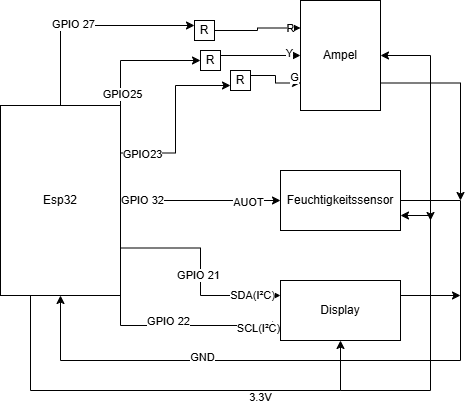

The diagram above was exported from draw.io. Its source (the exported page's mxGraphModel, read from the mxfile embedded in the PNG):
<mxGraphModel dx="786" dy="562" grid="1" gridSize="10" guides="1" tooltips="1" connect="1" arrows="1" fold="1" page="1" pageScale="1" pageWidth="827" pageHeight="1169" math="0" shadow="0">
  <root>
    <mxCell id="0" />
    <mxCell id="1" parent="0" />
    <mxCell id="vual0ppVOdx-ya51gM5p-5" edge="1" parent="1" source="vual0ppVOdx-ya51gM5p-1" style="edgeStyle=orthogonalEdgeStyle;rounded=0;orthogonalLoop=1;jettySize=auto;html=1;exitX=1;exitY=0.5;exitDx=0;exitDy=0;entryX=0;entryY=0.5;entryDx=0;entryDy=0;" target="vual0ppVOdx-ya51gM5p-4">
      <mxGeometry relative="1" as="geometry" />
    </mxCell>
    <mxCell id="vual0ppVOdx-ya51gM5p-7" connectable="0" parent="vual0ppVOdx-ya51gM5p-5" style="edgeLabel;html=1;align=center;verticalAlign=middle;resizable=0;points=[];" value="GPIO 32" vertex="1">
      <mxGeometry relative="1" x="-0.7364" y="1" as="geometry">
        <mxPoint as="offset" />
      </mxGeometry>
    </mxCell>
    <mxCell id="vual0ppVOdx-ya51gM5p-8" connectable="0" parent="vual0ppVOdx-ya51gM5p-5" style="edgeLabel;html=1;align=center;verticalAlign=middle;resizable=0;points=[];" value="AUOT" vertex="1">
      <mxGeometry relative="1" x="0.5891" y="-1" as="geometry">
        <mxPoint as="offset" />
      </mxGeometry>
    </mxCell>
    <mxCell id="vual0ppVOdx-ya51gM5p-9" edge="1" parent="1" source="vual0ppVOdx-ya51gM5p-43" style="edgeStyle=orthogonalEdgeStyle;rounded=0;orthogonalLoop=1;jettySize=auto;html=1;exitX=1;exitY=0.25;exitDx=0;exitDy=0;entryX=0;entryY=0.75;entryDx=0;entryDy=0;" target="vual0ppVOdx-ya51gM5p-2">
      <mxGeometry relative="1" as="geometry" />
    </mxCell>
    <mxCell id="vual0ppVOdx-ya51gM5p-17" connectable="0" parent="vual0ppVOdx-ya51gM5p-9" style="edgeLabel;html=1;align=center;verticalAlign=middle;resizable=0;points=[];" value="G" vertex="1">
      <mxGeometry relative="1" x="0.7707" y="7" as="geometry">
        <mxPoint y="1" as="offset" />
      </mxGeometry>
    </mxCell>
    <mxCell id="vual0ppVOdx-ya51gM5p-10" edge="1" parent="1" source="vual0ppVOdx-ya51gM5p-42" style="edgeStyle=orthogonalEdgeStyle;rounded=0;orthogonalLoop=1;jettySize=auto;html=1;exitX=1;exitY=0;exitDx=0;exitDy=0;entryX=0;entryY=0.5;entryDx=0;entryDy=0;" target="vual0ppVOdx-ya51gM5p-2">
      <mxGeometry relative="1" as="geometry">
        <Array as="points">
          <mxPoint x="440" y="105" />
        </Array>
      </mxGeometry>
    </mxCell>
    <mxCell id="vual0ppVOdx-ya51gM5p-16" connectable="0" parent="vual0ppVOdx-ya51gM5p-10" style="edgeLabel;html=1;align=center;verticalAlign=middle;resizable=0;points=[];" value="Y" vertex="1">
      <mxGeometry relative="1" x="0.7072" y="3" as="geometry">
        <mxPoint as="offset" />
      </mxGeometry>
    </mxCell>
    <mxCell id="vual0ppVOdx-ya51gM5p-11" edge="1" parent="1" source="vual0ppVOdx-ya51gM5p-41" style="edgeStyle=orthogonalEdgeStyle;rounded=0;orthogonalLoop=1;jettySize=auto;html=1;exitX=0.5;exitY=0;exitDx=0;exitDy=0;entryX=0;entryY=0.25;entryDx=0;entryDy=0;" target="vual0ppVOdx-ya51gM5p-2">
      <mxGeometry relative="1" as="geometry">
        <Array as="points">
          <mxPoint x="424" y="80" />
          <mxPoint x="477" y="80" />
          <mxPoint x="477" y="78" />
        </Array>
      </mxGeometry>
    </mxCell>
    <mxCell id="vual0ppVOdx-ya51gM5p-15" connectable="0" parent="vual0ppVOdx-ya51gM5p-11" style="edgeLabel;html=1;align=center;verticalAlign=middle;resizable=0;points=[];" value="R" vertex="1">
      <mxGeometry relative="1" x="0.8068" y="1" as="geometry">
        <mxPoint y="1" as="offset" />
      </mxGeometry>
    </mxCell>
    <mxCell id="vual0ppVOdx-ya51gM5p-21" edge="1" parent="1" source="vual0ppVOdx-ya51gM5p-1" style="edgeStyle=orthogonalEdgeStyle;rounded=0;orthogonalLoop=1;jettySize=auto;html=1;exitX=1;exitY=0.75;exitDx=0;exitDy=0;entryX=0;entryY=0.25;entryDx=0;entryDy=0;" target="vual0ppVOdx-ya51gM5p-3">
      <mxGeometry relative="1" as="geometry" />
    </mxCell>
    <mxCell id="vual0ppVOdx-ya51gM5p-23" connectable="0" parent="vual0ppVOdx-ya51gM5p-21" style="edgeLabel;html=1;align=center;verticalAlign=middle;resizable=0;points=[];" value="GPIO 21" vertex="1">
      <mxGeometry relative="1" x="0.0265" y="-3" as="geometry">
        <mxPoint y="1" as="offset" />
      </mxGeometry>
    </mxCell>
    <mxCell id="vual0ppVOdx-ya51gM5p-26" connectable="0" parent="vual0ppVOdx-ya51gM5p-21" style="edgeLabel;html=1;align=center;verticalAlign=middle;resizable=0;points=[];" value="SDA(I²C)" vertex="1">
      <mxGeometry relative="1" x="0.7237" y="1" as="geometry">
        <mxPoint as="offset" />
      </mxGeometry>
    </mxCell>
    <mxCell id="vual0ppVOdx-ya51gM5p-22" edge="1" parent="1" source="vual0ppVOdx-ya51gM5p-1" style="edgeStyle=orthogonalEdgeStyle;rounded=0;orthogonalLoop=1;jettySize=auto;html=1;exitX=1;exitY=1;exitDx=0;exitDy=0;entryX=0;entryY=0.75;entryDx=0;entryDy=0;" target="vual0ppVOdx-ya51gM5p-3">
      <mxGeometry relative="1" as="geometry" />
    </mxCell>
    <mxCell id="vual0ppVOdx-ya51gM5p-24" connectable="0" parent="vual0ppVOdx-ya51gM5p-22" style="edgeLabel;html=1;align=center;verticalAlign=middle;resizable=0;points=[];" value="GPIO 22" vertex="1">
      <mxGeometry relative="1" x="-0.186" y="5" as="geometry">
        <mxPoint as="offset" />
      </mxGeometry>
    </mxCell>
    <mxCell id="vual0ppVOdx-ya51gM5p-25" connectable="0" parent="vual0ppVOdx-ya51gM5p-22" style="edgeLabel;html=1;align=center;verticalAlign=middle;resizable=0;points=[];" value="SCL(I²C)" vertex="1">
      <mxGeometry relative="1" x="0.7614" y="-2" as="geometry">
        <mxPoint as="offset" />
      </mxGeometry>
    </mxCell>
    <mxCell id="vual0ppVOdx-ya51gM5p-32" edge="1" parent="1" source="vual0ppVOdx-ya51gM5p-1" style="edgeStyle=orthogonalEdgeStyle;rounded=0;orthogonalLoop=1;jettySize=auto;html=1;exitX=0.25;exitY=1;exitDx=0;exitDy=0;entryX=0.5;entryY=1;entryDx=0;entryDy=0;" target="vual0ppVOdx-ya51gM5p-3">
      <mxGeometry relative="1" as="geometry">
        <Array as="points">
          <mxPoint x="250" y="440" />
          <mxPoint x="560" y="440" />
        </Array>
      </mxGeometry>
    </mxCell>
    <mxCell id="vual0ppVOdx-ya51gM5p-36" connectable="0" parent="vual0ppVOdx-ya51gM5p-32" style="edgeLabel;html=1;align=center;verticalAlign=middle;resizable=0;points=[];" value="3.3V" vertex="1">
      <mxGeometry relative="1" x="0.4256" y="-6" as="geometry">
        <mxPoint as="offset" />
      </mxGeometry>
    </mxCell>
    <mxCell id="vual0ppVOdx-ya51gM5p-1" parent="1" style="rounded=0;whiteSpace=wrap;html=1;" value="Esp32" vertex="1">
      <mxGeometry height="190" width="120" x="220" y="155" as="geometry" />
    </mxCell>
    <mxCell id="vual0ppVOdx-ya51gM5p-27" edge="1" parent="1" source="vual0ppVOdx-ya51gM5p-2" style="edgeStyle=orthogonalEdgeStyle;rounded=0;orthogonalLoop=1;jettySize=auto;html=1;exitX=1;exitY=0.75;exitDx=0;exitDy=0;">
      <mxGeometry relative="1" as="geometry">
        <mxPoint x="680" y="250" as="targetPoint" />
      </mxGeometry>
    </mxCell>
    <mxCell id="vual0ppVOdx-ya51gM5p-2" parent="1" style="rounded=0;whiteSpace=wrap;html=1;" value="Ampel" vertex="1">
      <mxGeometry height="110" width="80" x="520" y="50" as="geometry" />
    </mxCell>
    <mxCell id="vual0ppVOdx-ya51gM5p-30" edge="1" parent="1" source="vual0ppVOdx-ya51gM5p-3" style="edgeStyle=orthogonalEdgeStyle;rounded=0;orthogonalLoop=1;jettySize=auto;html=1;exitX=1;exitY=0.25;exitDx=0;exitDy=0;">
      <mxGeometry relative="1" as="geometry">
        <mxPoint x="680" y="345" as="targetPoint" />
      </mxGeometry>
    </mxCell>
    <mxCell id="vual0ppVOdx-ya51gM5p-3" parent="1" style="rounded=0;whiteSpace=wrap;html=1;" value="Display" vertex="1">
      <mxGeometry height="60" width="120" x="500" y="330" as="geometry" />
    </mxCell>
    <mxCell id="vual0ppVOdx-ya51gM5p-28" edge="1" parent="1" source="vual0ppVOdx-ya51gM5p-4" style="edgeStyle=orthogonalEdgeStyle;rounded=0;orthogonalLoop=1;jettySize=auto;html=1;exitX=1;exitY=0.5;exitDx=0;exitDy=0;entryX=0.5;entryY=1;entryDx=0;entryDy=0;" target="vual0ppVOdx-ya51gM5p-1">
      <mxGeometry relative="1" as="geometry">
        <Array as="points">
          <mxPoint x="680" y="250" />
          <mxPoint x="680" y="410" />
          <mxPoint x="280" y="410" />
        </Array>
        <mxPoint x="680" y="450" as="targetPoint" />
      </mxGeometry>
    </mxCell>
    <mxCell id="vual0ppVOdx-ya51gM5p-31" connectable="0" parent="vual0ppVOdx-ya51gM5p-28" style="edgeLabel;html=1;align=center;verticalAlign=middle;resizable=0;points=[];" value="GND" vertex="1">
      <mxGeometry relative="1" x="0.3976" y="-4" as="geometry">
        <mxPoint as="offset" />
      </mxGeometry>
    </mxCell>
    <mxCell id="vual0ppVOdx-ya51gM5p-4" parent="1" style="rounded=0;whiteSpace=wrap;html=1;" value="Feuchtigkeitssensor" vertex="1">
      <mxGeometry height="60" width="120" x="500" y="220" as="geometry" />
    </mxCell>
    <mxCell id="vual0ppVOdx-ya51gM5p-34" edge="1" parent="1" style="endArrow=classic;html=1;rounded=0;entryX=1;entryY=0.75;entryDx=0;entryDy=0;" target="vual0ppVOdx-ya51gM5p-4" value="">
      <mxGeometry height="50" relative="1" width="50" as="geometry">
        <Array as="points">
          <mxPoint x="650" y="440" />
          <mxPoint x="650" y="265" />
        </Array>
        <mxPoint x="560" y="440" as="sourcePoint" />
        <mxPoint x="610" y="200" as="targetPoint" />
      </mxGeometry>
    </mxCell>
    <mxCell id="vual0ppVOdx-ya51gM5p-35" edge="1" parent="1" style="endArrow=classic;startArrow=classic;html=1;rounded=0;entryX=1;entryY=0.5;entryDx=0;entryDy=0;" target="vual0ppVOdx-ya51gM5p-2" value="">
      <mxGeometry height="50" relative="1" width="50" as="geometry">
        <Array as="points">
          <mxPoint x="650" y="105" />
        </Array>
        <mxPoint x="650" y="270" as="sourcePoint" />
        <mxPoint x="610" y="210" as="targetPoint" />
      </mxGeometry>
    </mxCell>
    <mxCell id="vual0ppVOdx-ya51gM5p-45" edge="1" parent="1" source="vual0ppVOdx-ya51gM5p-1" style="edgeStyle=orthogonalEdgeStyle;rounded=0;orthogonalLoop=1;jettySize=auto;html=1;exitX=1;exitY=0.25;exitDx=0;exitDy=0;entryX=0;entryY=0.75;entryDx=0;entryDy=0;" target="vual0ppVOdx-ya51gM5p-43" value="">
      <mxGeometry relative="1" as="geometry">
        <mxPoint x="340" y="203" as="sourcePoint" />
        <mxPoint x="520" y="133" as="targetPoint" />
      </mxGeometry>
    </mxCell>
    <mxCell id="vual0ppVOdx-ya51gM5p-47" connectable="0" parent="vual0ppVOdx-ya51gM5p-45" style="edgeLabel;html=1;align=center;verticalAlign=middle;resizable=0;points=[];" value="GPIO23" vertex="1">
      <mxGeometry relative="1" x="-0.7653" as="geometry">
        <mxPoint y="1" as="offset" />
      </mxGeometry>
    </mxCell>
    <mxCell id="vual0ppVOdx-ya51gM5p-43" parent="1" style="rounded=0;whiteSpace=wrap;html=1;" value="R" vertex="1">
      <mxGeometry height="20" width="20" x="450" y="120" as="geometry" />
    </mxCell>
    <mxCell id="vual0ppVOdx-ya51gM5p-48" edge="1" parent="1" source="vual0ppVOdx-ya51gM5p-1" style="edgeStyle=orthogonalEdgeStyle;rounded=0;orthogonalLoop=1;jettySize=auto;html=1;exitX=1;exitY=0;exitDx=0;exitDy=0;entryX=0;entryY=0.5;entryDx=0;entryDy=0;" target="vual0ppVOdx-ya51gM5p-42" value="">
      <mxGeometry relative="1" as="geometry">
        <mxPoint x="340" y="155" as="sourcePoint" />
        <mxPoint x="520" y="105" as="targetPoint" />
      </mxGeometry>
    </mxCell>
    <mxCell id="vual0ppVOdx-ya51gM5p-50" connectable="0" parent="vual0ppVOdx-ya51gM5p-48" style="edgeLabel;html=1;align=center;verticalAlign=middle;resizable=0;points=[];" value="GPIO25" vertex="1">
      <mxGeometry relative="1" x="-0.8" y="-1" as="geometry">
        <mxPoint as="offset" />
      </mxGeometry>
    </mxCell>
    <mxCell id="vual0ppVOdx-ya51gM5p-42" parent="1" style="rounded=0;whiteSpace=wrap;html=1;" value="R" vertex="1">
      <mxGeometry height="20" width="20" x="420" y="100" as="geometry" />
    </mxCell>
    <mxCell id="vual0ppVOdx-ya51gM5p-52" edge="1" parent="1" source="vual0ppVOdx-ya51gM5p-1" style="edgeStyle=orthogonalEdgeStyle;rounded=0;orthogonalLoop=1;jettySize=auto;html=1;exitX=0.5;exitY=0;exitDx=0;exitDy=0;entryX=0;entryY=0.25;entryDx=0;entryDy=0;" target="vual0ppVOdx-ya51gM5p-41" value="">
      <mxGeometry relative="1" as="geometry">
        <mxPoint x="280" y="155" as="sourcePoint" />
        <mxPoint x="520" y="78" as="targetPoint" />
      </mxGeometry>
    </mxCell>
    <mxCell id="vual0ppVOdx-ya51gM5p-54" connectable="0" parent="vual0ppVOdx-ya51gM5p-52" style="edgeLabel;html=1;align=center;verticalAlign=middle;resizable=0;points=[];" value="GPIO 27" vertex="1">
      <mxGeometry relative="1" x="-0.1444" y="3" as="geometry">
        <mxPoint y="1" as="offset" />
      </mxGeometry>
    </mxCell>
    <mxCell id="vual0ppVOdx-ya51gM5p-41" parent="1" style="rounded=0;whiteSpace=wrap;html=1;" value="R" vertex="1">
      <mxGeometry height="20" width="20" x="414" y="70" as="geometry" />
    </mxCell>
  </root>
</mxGraphModel>